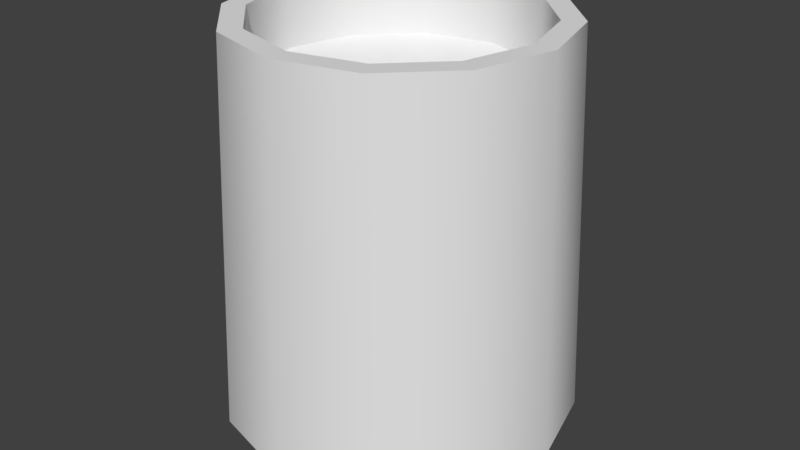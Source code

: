 # Source: plant_pot.blend  (saved by Blender 2.78.0; exported with 4.5.12 LTS)
import bpy
from mathutils import Matrix  # noqa: F401  (used for matrix-valued properties, if any)

bpy.ops.wm.read_factory_settings(use_empty=True)
scene = bpy.context.scene
scene.name = 'Scene'

# ---- collections
col_collection_1 = bpy.data.collections.new('Collection 1'); scene.collection.children.link(col_collection_1)

# ---- materials (node trees are filled in below, after node groups)
mat_mat_plantpot = bpy.data.materials.new('mat_plantpot')
mat_mat_plantpot.alpha_threshold = 0.0
mat_mat_plantpot.use_transparent_shadow = False
mat_mat_plantpot.roughness = 0.5

# ---- node groups
ng_auto_smooth = bpy.data.node_groups.new('Auto Smooth', 'GeometryNodeTree')
_s = ng_auto_smooth.interface.new_socket(name='Geometry', in_out='OUTPUT', socket_type='NodeSocketGeometry')
_s = ng_auto_smooth.interface.new_socket(name='Geometry', in_out='INPUT', socket_type='NodeSocketGeometry')
_s = ng_auto_smooth.interface.new_socket(name='Angle', in_out='INPUT', socket_type='NodeSocketFloat')
_s.subtype = 'ANGLE'
_s.min_value = 0.0
_s.max_value = 3.142
ng_auto_smooth.is_modifier = True
_N = ng_auto_smooth.nodes; _L = ng_auto_smooth.links
n0 = _N.new('NodeGroupOutput'); n0.name = 'Group Output'; n0.location = (480, -100)
n1 = _N.new('NodeGroupInput'); n1.name = 'Group Input'; n1.location = (-420, -300)
n2 = _N.new('NodeGroupInput'); n2.name = 'Group Input.001'; n2.location = (-60, -100)
n3 = _N.new('GeometryNodeSetShadeSmooth'); n3.name = 'Set Shade Smooth'; n3.location = (120, -100)
n3.domain = 'EDGE'
n4 = _N.new('GeometryNodeSetShadeSmooth'); n4.name = 'Set Shade Smooth.001'; n4.location = (300, -100)
n5 = _N.new('GeometryNodeInputMeshEdgeAngle'); n5.name = 'Edge Angle'; n5.location = (-420, -220)
n6 = _N.new('GeometryNodeInputEdgeSmooth'); n6.name = 'Is Edge Smooth'; n6.location = (-60, -160)
n7 = _N.new('GeometryNodeInputShadeSmooth'); n7.name = 'Is Face Smooth'; n7.location = (-240, -340)
n8 = _N.new('FunctionNodeBooleanMath'); n8.name = 'Boolean Math'; n8.location = (-60, -220)
n9 = _N.new('FunctionNodeCompare'); n9.name = 'Compare'; n9.location = (-240, -180)
n9.operation = 'LESS_EQUAL'
_L.new(n5.outputs[0], n9.inputs[0])
_L.new(n4.outputs[0], n0.inputs[0])
_L.new(n1.outputs[1], n9.inputs[1])
_L.new(n9.outputs[0], n8.inputs[0])
_L.new(n7.outputs[0], n8.inputs[1])
_L.new(n2.outputs[0], n3.inputs[0])
_L.new(n6.outputs[0], n3.inputs[1])
_L.new(n3.outputs[0], n4.inputs[0])
_L.new(n8.outputs[0], n3.inputs[2])
n0.is_active_output = True

# ---- material node trees

# ---- world
world_world = bpy.data.worlds.new('World'); scene.world = world_world
world_world.color = (0.05088, 0.05088, 0.05088)
world_world.use_sun_shadow = False
world_world.sun_shadow_jitter_overblur = 0.0
world_world.cycles.sampling_method = 'MANUAL'

# ---- meshes
me_cylinder = bpy.data.meshes.new('Cylinder')
me_cylinder.from_pydata([(0.001466, 0.00786, -0.297), (0.001466, -0.02003, 0.3641), (0.1515, -0.03233, -0.297), (0.1375, -0.05648, 0.3641), (0.2613, -0.1421, -0.297), (0.2371, -0.1561, 0.3641), (0.3015, -0.2921, -0.297), (0.2736, -0.2921, 0.3641), (0.2613, -0.4421, -0.297), (0.2371, -0.4282, 0.3641), (0.1515, -0.5519, -0.297), (0.1375, -0.5278, 0.3641), (0.001466, -0.5921, -0.297), (0.001466, -0.5643, 0.3641), (-0.1485, -0.5519, -0.297), (-0.1346, -0.5278, 0.3641), (-0.2583, -0.4421, -0.297), (-0.2342, -0.4282, 0.3641), (-0.2985, -0.2921, -0.297), (-0.2706, -0.2921, 0.3641), (-0.2583, -0.1421, -0.297), (-0.2342, -0.1561, 0.3641), (-0.1485, -0.03233, -0.297), (-0.1346, -0.05648, 0.3641), (0.001466, -0.05799, 0.3641), (0.1185, -0.08936, 0.3641), (0.2042, -0.1751, 0.3641), (0.2356, -0.2921, 0.3641), (0.2042, -0.4092, 0.3641), (0.1185, -0.4949, 0.3641), (0.001466, -0.5263, 0.3641), (-0.1156, -0.4949, 0.3641), (-0.2013, -0.4092, 0.3641), (-0.2327, -0.2921, 0.3641), (-0.2013, -0.1751, 0.3641), (-0.1156, -0.08936, 0.3641), (0.001466, -0.05799, 0.2606), (0.1185, -0.08936, 0.2606), (0.2042, -0.1751, 0.2606), (0.2356, -0.2921, 0.2606), (0.2042, -0.4092, 0.2606), (0.1185, -0.4949, 0.2606), (0.001466, -0.5263, 0.2606), (-0.1156, -0.4949, 0.2606), (-0.2013, -0.4092, 0.2606), (-0.2327, -0.2921, 0.2606), (-0.2013, -0.1751, 0.2606), (-0.1156, -0.08936, 0.2606), (0.001466, -0.04007, -0.297), (0.1275, -0.07384, -0.297), (0.2198, -0.1661, -0.297), (0.2535, -0.2921, -0.297), (0.2198, -0.4182, -0.297), (0.1275, -0.5104, -0.297), (0.001466, -0.5442, -0.297), (-0.1246, -0.5104, -0.297), (-0.2168, -0.4182, -0.297), (-0.2506, -0.2921, -0.297), (-0.2168, -0.1661, -0.297), (-0.1246, -0.07384, -0.297), (0.001466, -0.04543, -0.3359), (0.1248, -0.07848, -0.3359), (0.2151, -0.1688, -0.3359), (0.2482, -0.2921, -0.3359), (0.2151, -0.4155, -0.3359), (0.1248, -0.5058, -0.3359), (0.001466, -0.5389, -0.3359), (-0.1219, -0.5058, -0.3359), (-0.2122, -0.4155, -0.3359), (-0.2452, -0.2921, -0.3359), (-0.2122, -0.1688, -0.3359), (-0.1219, -0.07848, -0.3359), (0.001466, -0.2921, 0.1792)], [], [(0, 1, 3, 2), (2, 3, 5, 4), (4, 5, 7, 6), (6, 7, 9, 8), (8, 9, 11, 10), (10, 11, 13, 12), (12, 13, 15, 14), (14, 15, 17, 16), (16, 17, 19, 18), (18, 19, 21, 20), (21, 19, 33, 34), (20, 21, 23, 22), (22, 23, 1, 0), (13, 11, 29, 30), (5, 3, 25, 26), (23, 21, 34, 35), (15, 13, 30, 31), (7, 5, 26, 27), (1, 23, 35, 24), (3, 1, 24, 25), (17, 15, 31, 32), (9, 7, 27, 28), (19, 17, 32, 33), (11, 9, 28, 29), (26, 25, 37, 38), (31, 30, 42, 43), (24, 35, 47, 36), (29, 28, 40, 41), (34, 33, 45, 46), (27, 26, 38, 39), (32, 31, 43, 44), (25, 24, 36, 37), (30, 29, 41, 42), (35, 34, 46, 47), (28, 27, 39, 40), (33, 32, 44, 45), (22, 0, 48, 59), (0, 2, 49, 48), (14, 16, 56, 55), (6, 8, 52, 51), (16, 18, 57, 56), (8, 10, 53, 52), (18, 20, 58, 57), (10, 12, 54, 53), (2, 4, 50, 49), (20, 22, 59, 58), (12, 14, 55, 54), (4, 6, 51, 50), (49, 50, 62, 61), (54, 55, 67, 66), (59, 48, 60, 71), (52, 53, 65, 64), (57, 58, 70, 69), (50, 51, 63, 62), (55, 56, 68, 67), (48, 49, 61, 60), (53, 54, 66, 65), (58, 59, 71, 70), (51, 52, 64, 63), (56, 57, 69, 68), (39, 38, 72), (44, 43, 72), (37, 36, 72), (42, 41, 72), (47, 46, 72), (40, 39, 72), (45, 44, 72), (38, 37, 72), (43, 42, 72), (36, 47, 72), (41, 40, 72), (46, 45, 72)])
me_cylinder.polygons.foreach_set('use_smooth', [True] * 72)
_uv = me_cylinder.uv_layers.new(name='UVMap')
_uv.uv.foreach_set('vector', [0.565, 0.4022, 0.5604, 0.0, 0.6396, 0.001434, 0.6525, 0.4038, 0.3767, 0.8076, 0.3895, 0.4052, 0.4688, 0.4038, 0.4641, 0.806, 0.4641, 0.806, 0.4688, 0.4038, 0.5604, 0.4038, 0.565, 0.806, 0.565, 0.806, 0.5604, 0.4038, 0.6396, 0.4052, 0.6525, 0.8076, 0.6525, 0.4038, 0.6653, 0.001434, 0.7446, 0.0, 0.7399, 0.4022, 0.7399, 0.4022, 0.7446, 0.0, 0.8361, 1.817e-08, 0.8408, 0.4022, 0.8408, 0.4022, 0.8361, 1.817e-08, 0.9154, 0.001434, 0.9282, 0.4038, 0.0, 0.7571, 0.01282, 0.3547, 0.0921, 0.3533, 0.08741, 0.7555, 0.08741, 0.7555, 0.0921, 0.3533, 0.1837, 0.3533, 0.1883, 0.7555, 0.1883, 0.7555, 0.1837, 0.3533, 0.2629, 0.3547, 0.2758, 0.7571, 0.6982, 0.6813, 0.6525, 0.607, 0.6763, 0.601, 0.7157, 0.665, 0.3767, 0.4038, 0.3895, 0.001434, 0.4688, 0.0, 0.4641, 0.4022, 0.4641, 0.4022, 0.4688, 0.0, 0.5604, 0.0, 0.565, 0.4022, 0.7775, 0.4038, 0.8691, 0.4038, 0.8627, 0.4262, 0.7839, 0.4262, 0.9941, 0.607, 0.9484, 0.6813, 0.9309, 0.665, 0.9703, 0.601, 0.7775, 0.7243, 0.6982, 0.6813, 0.7157, 0.665, 0.7839, 0.7019, 0.6982, 0.4467, 0.7775, 0.4038, 0.7839, 0.4262, 0.7157, 0.4631, 0.9941, 0.5211, 0.9941, 0.607, 0.9703, 0.601, 0.9703, 0.5271, 0.8691, 0.7243, 0.7775, 0.7243, 0.7839, 0.7019, 0.8627, 0.7019, 0.9484, 0.6813, 0.8691, 0.7243, 0.8627, 0.7019, 0.9309, 0.665, 0.6525, 0.5211, 0.6982, 0.4467, 0.7157, 0.4631, 0.6763, 0.5271, 0.9484, 0.4467, 0.9941, 0.5211, 0.9703, 0.5271, 0.9309, 0.4631, 0.6525, 0.607, 0.6525, 0.5211, 0.6763, 0.5271, 0.6763, 0.601, 0.8691, 0.4038, 0.9484, 0.4467, 0.9309, 0.4631, 0.8627, 0.4262, 0.343, 0.4912, 0.3443, 0.5551, 0.2771, 0.5551, 0.2758, 0.4912, 0.9968, 0.2019, 0.9954, 0.2658, 0.9282, 0.2658, 0.9295, 0.2019, 0.9954, 0.06399, 0.9954, 0.1379, 0.9282, 0.1379, 0.9282, 0.06399, 0.9954, 0.3397, 0.9968, 0.4037, 0.9295, 0.4037, 0.9282, 0.3397, 0.3443, 0.5551, 0.343, 0.6191, 0.2758, 0.6191, 0.2771, 0.5551, 0.343, 0.4173, 0.343, 0.4912, 0.2758, 0.4912, 0.2758, 0.4173, 0.343, 0.693, 0.3443, 0.757, 0.2771, 0.757, 0.2758, 0.693, 0.9968, 0.0, 0.9954, 0.06399, 0.9282, 0.06399, 0.9295, 9.084e-09, 0.9954, 0.2658, 0.9954, 0.3397, 0.9282, 0.3397, 0.9282, 0.2658, 0.9954, 0.1379, 0.9968, 0.2019, 0.9295, 0.2019, 0.9282, 0.1379, 0.3443, 0.3533, 0.343, 0.4173, 0.2758, 0.4173, 0.2771, 0.3533, 0.343, 0.6191, 0.343, 0.693, 0.2758, 0.693, 0.2758, 0.6191, 0.05047, 0.306, 0.0, 0.224, 0.03009, 0.2164, 0.0725, 0.2853, 0.0, 0.224, 5.811e-08, 0.1293, 0.03009, 0.1369, 0.03009, 0.2164, 0.3767, 0.224, 0.3262, 0.306, 0.3042, 0.2853, 0.3466, 0.2164, 0.1379, 1.817e-08, 0.2388, 0.0, 0.2308, 0.02822, 0.1459, 0.02822, 0.3262, 0.306, 0.2388, 0.3533, 0.2308, 0.3251, 0.3042, 0.2853, 0.2388, 0.0, 0.3262, 0.04733, 0.3042, 0.06799, 0.2308, 0.02822, 0.2388, 0.3533, 0.1379, 0.3533, 0.1459, 0.3251, 0.2308, 0.3251, 0.3262, 0.04733, 0.3767, 0.1293, 0.3466, 0.1369, 0.3042, 0.06799, 5.811e-08, 0.1293, 0.05047, 0.04733, 0.0725, 0.06799, 0.03009, 0.1369, 0.1379, 0.3533, 0.05047, 0.306, 0.0725, 0.2853, 0.1459, 0.3251, 0.3767, 0.1293, 0.3767, 0.224, 0.3466, 0.2164, 0.3466, 0.1369, 0.05047, 0.04733, 0.1379, 1.817e-08, 0.1459, 0.02822, 0.0725, 0.06799, 0.3697, 0.5706, 0.3711, 0.6395, 0.3457, 0.6403, 0.3443, 0.5729, 0.3443, 0.4222, 0.3457, 0.3533, 0.3711, 0.3556, 0.3697, 0.423, 0.9732, 0.8727, 0.9732, 0.7931, 0.9986, 0.794, 0.9986, 0.8718, 0.3457, 0.5706, 0.3443, 0.5017, 0.3697, 0.5009, 0.3711, 0.5683, 0.9732, 0.8727, 0.9718, 0.9416, 0.9465, 0.9393, 0.9479, 0.8718, 0.3711, 0.6395, 0.3711, 0.719, 0.3457, 0.7182, 0.3457, 0.6403, 0.9718, 0.7243, 0.9732, 0.7931, 0.9479, 0.794, 0.9465, 0.7266, 0.9732, 0.7931, 0.9746, 0.7243, 1.0, 0.7266, 0.9986, 0.794, 0.3443, 0.5017, 0.3443, 0.4222, 0.3697, 0.423, 0.3697, 0.5009, 0.9746, 0.9416, 0.9732, 0.8727, 0.9986, 0.8718, 1.0, 0.9393, 0.3711, 0.719, 0.3697, 0.7879, 0.3443, 0.7856, 0.3457, 0.7182, 0.9732, 0.7931, 0.9732, 0.8727, 0.9479, 0.8718, 0.9479, 0.794, 0.8389, 0.7243, 0.9071, 0.7612, 0.7995, 0.8621, 0.6918, 0.9631, 0.6525, 0.8991, 0.7995, 0.8621, 0.9465, 0.8252, 0.9465, 0.8991, 0.7995, 0.8621, 0.6525, 0.8252, 0.6918, 0.7612, 0.7995, 0.8621, 0.9071, 0.9631, 0.8389, 1.0, 0.7995, 0.8621, 0.7601, 0.7243, 0.8389, 0.7243, 0.7995, 0.8621, 0.7601, 1.0, 0.6918, 0.9631, 0.7995, 0.8621, 0.9071, 0.7612, 0.9465, 0.8252, 0.7995, 0.8621, 0.6525, 0.8991, 0.6525, 0.8252, 0.7995, 0.8621, 0.9465, 0.8991, 0.9071, 0.9631, 0.7995, 0.8621, 0.6918, 0.7612, 0.7601, 0.7243, 0.7995, 0.8621, 0.8389, 1.0, 0.7601, 1.0, 0.7995, 0.8621])
_ca = me_cylinder.color_attributes.new('Col', 'BYTE_COLOR', 'CORNER')
_ca.data.foreach_set('color', [0.02624, 0.1651, 1.0, 1.0, 0.02624, 0.1651, 1.0, 1.0, 0.02624, 0.1651, 1.0, 1.0, 0.02624, 0.1651, 1.0, 1.0, 0.02624, 0.1651, 1.0, 1.0, 0.02624, 0.1651, 1.0, 1.0, 0.02624, 0.1651, 1.0, 1.0, 0.02624, 0.1651, 1.0, 1.0, 0.02624, 0.1651, 1.0, 1.0, 0.02624, 0.1651, 1.0, 1.0, 0.02624, 0.1651, 1.0, 1.0, 0.02624, 0.1651, 1.0, 1.0, 0.02624, 0.1651, 1.0, 1.0, 0.02624, 0.1651, 1.0, 1.0, 0.02624, 0.1651, 1.0, 1.0, 0.02624, 0.1651, 1.0, 1.0, 0.02624, 0.1651, 1.0, 1.0, 0.02624, 0.1651, 1.0, 1.0, 0.02624, 0.1651, 1.0, 1.0, 0.02624, 0.1651, 1.0, 1.0, 0.02624, 0.1651, 1.0, 1.0, 0.02624, 0.1651, 1.0, 1.0, 0.02624, 0.1651, 1.0, 1.0, 0.02624, 0.1651, 1.0, 1.0, 0.02624, 0.1651, 1.0, 1.0, 0.02624, 0.1651, 1.0, 1.0, 0.02624, 0.1651, 1.0, 1.0, 0.02624, 0.1651, 1.0, 1.0, 0.02624, 0.1651, 1.0, 1.0, 0.02624, 0.1651, 1.0, 1.0, 0.02624, 0.1651, 1.0, 1.0, 0.02624, 0.1651, 1.0, 1.0, 0.02624, 0.1651, 1.0, 1.0, 0.02624, 0.1651, 1.0, 1.0, 0.02624, 0.1651, 1.0, 1.0, 0.02624, 0.1651, 1.0, 1.0, 0.02624, 0.1651, 1.0, 1.0, 0.02624, 0.1651, 1.0, 1.0, 0.02624, 0.1651, 1.0, 1.0, 0.02624, 0.1651, 1.0, 1.0, 0.02624, 0.1651, 1.0, 1.0, 0.02624, 0.1651, 1.0, 1.0, 0.02624, 0.1651, 1.0, 1.0, 0.02624, 0.1651, 1.0, 1.0, 0.02624, 0.1651, 1.0, 1.0, 0.02624, 0.1651, 1.0, 1.0, 0.02624, 0.1651, 1.0, 1.0, 0.02624, 0.1651, 1.0, 1.0, 0.02624, 0.1651, 1.0, 1.0, 0.02624, 0.1651, 1.0, 1.0, 0.02624, 0.1651, 1.0, 1.0, 0.02624, 0.1651, 1.0, 1.0, 0.02624, 0.1651, 1.0, 1.0, 0.02624, 0.1651, 1.0, 1.0, 0.02624, 0.1651, 1.0, 1.0, 0.02624, 0.1651, 1.0, 1.0, 0.02624, 0.1651, 1.0, 1.0, 0.02624, 0.1651, 1.0, 1.0, 0.02624, 0.1651, 1.0, 1.0, 0.02624, 0.1651, 1.0, 1.0, 0.02624, 0.1651, 1.0, 1.0, 0.02624, 0.1651, 1.0, 1.0, 0.02624, 0.1651, 1.0, 1.0, 0.02624, 0.1651, 1.0, 1.0, 0.02624, 0.1651, 1.0, 1.0, 0.02624, 0.1651, 1.0, 1.0, 0.02624, 0.1651, 1.0, 1.0, 0.02624, 0.1651, 1.0, 1.0, 0.02624, 0.1651, 1.0, 1.0, 0.02624, 0.1651, 1.0, 1.0, 0.02624, 0.1651, 1.0, 1.0, 0.02624, 0.1651, 1.0, 1.0, 0.02624, 0.1651, 1.0, 1.0, 0.02624, 0.1651, 1.0, 1.0, 0.02624, 0.1651, 1.0, 1.0, 0.02624, 0.1651, 1.0, 1.0, 0.02624, 0.1651, 1.0, 1.0, 0.02624, 0.1651, 1.0, 1.0, 0.02624, 0.1651, 1.0, 1.0, 0.02624, 0.1651, 1.0, 1.0, 0.02624, 0.1651, 1.0, 1.0, 0.02624, 0.1651, 1.0, 1.0, 0.02624, 0.1651, 1.0, 1.0, 0.02624, 0.1651, 1.0, 1.0, 0.02624, 0.1651, 1.0, 1.0, 0.02624, 0.1651, 1.0, 1.0, 0.02624, 0.1651, 1.0, 1.0, 0.02624, 0.1651, 1.0, 1.0, 0.02624, 0.1651, 1.0, 1.0, 0.02624, 0.1651, 1.0, 1.0, 0.02624, 0.1651, 1.0, 1.0, 0.02624, 0.1651, 1.0, 1.0, 0.02624, 0.1651, 1.0, 1.0, 0.02624, 0.1651, 1.0, 1.0, 0.02624, 0.1651, 1.0, 1.0, 0.02624, 0.1651, 1.0, 1.0, 0.02624, 0.1651, 1.0, 1.0, 0.02624, 0.1651, 1.0, 1.0, 0.02624, 0.1651, 1.0, 1.0, 0.02624, 0.1651, 1.0, 1.0, 0.02624, 0.1651, 1.0, 1.0, 0.02624, 0.1651, 1.0, 1.0, 0.02624, 0.1651, 1.0, 1.0, 0.02624, 0.1651, 1.0, 1.0, 0.02624, 0.1651, 1.0, 1.0, 0.02624, 0.1651, 1.0, 1.0, 0.02624, 0.1651, 1.0, 1.0, 0.02624, 0.1651, 1.0, 1.0, 0.02624, 0.1651, 1.0, 1.0, 0.02624, 0.1651, 1.0, 1.0, 0.02624, 0.1651, 1.0, 1.0, 0.02624, 0.1651, 1.0, 1.0, 0.02624, 0.1651, 1.0, 1.0, 0.02624, 0.1651, 1.0, 1.0, 0.02624, 0.1651, 1.0, 1.0, 0.02624, 0.1651, 1.0, 1.0, 0.02624, 0.1651, 1.0, 1.0, 0.02624, 0.1651, 1.0, 1.0, 0.02624, 0.1651, 1.0, 1.0, 0.02624, 0.1651, 1.0, 1.0, 0.02624, 0.1651, 1.0, 1.0, 0.02624, 0.1651, 1.0, 1.0, 0.02624, 0.1651, 1.0, 1.0, 0.02624, 0.1651, 1.0, 1.0, 0.02624, 0.1651, 1.0, 1.0, 0.02624, 0.1651, 1.0, 1.0, 0.02624, 0.1651, 1.0, 1.0, 0.02624, 0.1651, 1.0, 1.0, 0.02624, 0.1651, 1.0, 1.0, 0.02624, 0.1651, 1.0, 1.0, 0.02624, 0.1651, 1.0, 1.0, 0.02624, 0.1651, 1.0, 1.0, 0.02624, 0.1651, 1.0, 1.0, 0.02624, 0.1651, 1.0, 1.0, 0.02624, 0.1651, 1.0, 1.0, 0.02624, 0.1651, 1.0, 1.0, 0.02624, 0.1651, 1.0, 1.0, 0.02624, 0.1651, 1.0, 1.0, 0.02624, 0.1651, 1.0, 1.0, 0.02624, 0.1651, 1.0, 1.0, 0.02624, 0.1651, 1.0, 1.0, 0.02624, 0.1651, 1.0, 1.0, 0.02624, 0.1651, 1.0, 1.0, 0.02624, 0.1651, 1.0, 1.0, 0.02624, 0.1651, 1.0, 1.0, 0.02624, 0.1651, 1.0, 1.0, 0.02624, 0.1651, 1.0, 1.0, 0.02624, 0.1651, 1.0, 1.0, 0.02624, 0.1651, 1.0, 1.0, 0.02624, 0.1651, 1.0, 1.0, 0.02624, 0.1651, 1.0, 1.0, 0.02624, 0.1651, 1.0, 1.0, 0.02624, 0.1651, 1.0, 1.0, 0.02624, 0.1651, 1.0, 1.0, 0.02624, 0.1651, 1.0, 1.0, 0.02624, 0.1651, 1.0, 1.0, 0.02624, 0.1651, 1.0, 1.0, 0.02624, 0.1651, 1.0, 1.0, 0.02624, 0.1651, 1.0, 1.0, 0.02624, 0.1651, 1.0, 1.0, 0.02624, 0.1651, 1.0, 1.0, 0.02624, 0.1651, 1.0, 1.0, 0.02624, 0.1651, 1.0, 1.0, 0.02624, 0.1651, 1.0, 1.0, 0.02624, 0.1651, 1.0, 1.0, 0.02624, 0.1651, 1.0, 1.0, 0.02624, 0.1651, 1.0, 1.0, 0.02624, 0.1651, 1.0, 1.0, 0.02624, 0.1651, 1.0, 1.0, 0.02624, 0.1651, 1.0, 1.0, 0.02624, 0.1651, 1.0, 1.0, 0.02624, 0.1651, 1.0, 1.0, 0.02624, 0.1651, 1.0, 1.0, 0.02624, 0.1651, 1.0, 1.0, 0.02624, 0.1651, 1.0, 1.0, 0.02624, 0.1651, 1.0, 1.0, 0.02624, 0.1651, 1.0, 1.0, 0.02624, 0.1651, 1.0, 1.0, 0.02624, 0.1651, 1.0, 1.0, 0.02624, 0.1651, 1.0, 1.0, 0.02624, 0.1651, 1.0, 1.0, 0.02624, 0.1651, 1.0, 1.0, 0.02624, 0.1651, 1.0, 1.0, 0.02624, 0.1651, 1.0, 1.0, 0.02624, 0.1651, 1.0, 1.0, 0.02624, 0.1651, 1.0, 1.0, 0.02624, 0.1651, 1.0, 1.0, 0.02624, 0.1651, 1.0, 1.0, 0.02624, 0.1651, 1.0, 1.0, 0.02624, 0.1651, 1.0, 1.0, 0.02624, 0.1651, 1.0, 1.0, 0.02624, 0.1651, 1.0, 1.0, 0.02624, 0.1651, 1.0, 1.0, 0.02624, 0.1651, 1.0, 1.0, 0.02624, 0.1651, 1.0, 1.0, 0.02624, 0.1651, 1.0, 1.0, 0.02624, 0.1651, 1.0, 1.0, 0.02624, 0.1651, 1.0, 1.0, 0.02624, 0.1651, 1.0, 1.0, 0.02624, 0.1651, 1.0, 1.0, 0.02624, 0.1651, 1.0, 1.0, 0.02624, 0.1651, 1.0, 1.0, 0.02624, 0.1651, 1.0, 1.0, 0.02624, 0.1651, 1.0, 1.0, 0.02624, 0.1651, 1.0, 1.0, 0.02624, 0.1651, 1.0, 1.0, 0.02624, 0.1651, 1.0, 1.0, 0.02624, 0.1651, 1.0, 1.0, 0.02624, 0.1651, 1.0, 1.0, 0.02624, 0.1651, 1.0, 1.0, 0.02624, 0.1651, 1.0, 1.0, 0.02624, 0.1651, 1.0, 1.0, 0.02624, 0.1651, 1.0, 1.0, 0.02624, 0.1651, 1.0, 1.0, 0.02624, 0.1651, 1.0, 1.0, 0.02624, 0.1651, 1.0, 1.0, 0.02624, 0.1651, 1.0, 1.0, 0.02624, 0.1651, 1.0, 1.0, 0.02624, 0.1651, 1.0, 1.0, 0.02624, 0.1651, 1.0, 1.0, 0.02624, 0.1651, 1.0, 1.0, 0.02624, 0.1651, 1.0, 1.0, 0.02624, 0.1651, 1.0, 1.0, 0.02624, 0.1651, 1.0, 1.0, 0.02624, 0.1651, 1.0, 1.0, 0.02624, 0.1651, 1.0, 1.0, 0.02624, 0.1651, 1.0, 1.0, 0.02624, 0.1651, 1.0, 1.0, 0.02624, 0.1651, 1.0, 1.0, 0.02624, 0.1651, 1.0, 1.0, 0.02624, 0.1651, 1.0, 1.0, 0.02624, 0.1651, 1.0, 1.0, 0.02624, 0.1651, 1.0, 1.0, 0.02624, 0.1651, 1.0, 1.0, 0.02624, 0.1651, 1.0, 1.0, 0.02624, 0.1651, 1.0, 1.0, 0.02624, 0.1651, 1.0, 1.0, 0.02624, 0.1651, 1.0, 1.0, 0.02624, 0.1651, 1.0, 1.0, 0.02624, 0.1651, 1.0, 1.0, 0.004777, 1.0, 0.1144, 1.0, 0.004777, 1.0, 0.1144, 1.0, 0.004777, 1.0, 0.1144, 1.0, 0.004777, 1.0, 0.1144, 1.0, 0.004777, 1.0, 0.1144, 1.0, 0.004777, 1.0, 0.1144, 1.0, 0.004777, 1.0, 0.1144, 1.0, 0.004777, 1.0, 0.1144, 1.0, 0.004777, 1.0, 0.1144, 1.0, 0.004777, 1.0, 0.1144, 1.0, 0.004777, 1.0, 0.1144, 1.0, 0.004777, 1.0, 0.1144, 1.0, 0.004777, 1.0, 0.1144, 1.0, 0.004777, 1.0, 0.1144, 1.0, 0.004777, 1.0, 0.1144, 1.0, 0.004777, 1.0, 0.1144, 1.0, 0.004777, 1.0, 0.1144, 1.0, 0.004777, 1.0, 0.1144, 1.0, 0.004777, 1.0, 0.1144, 1.0, 0.004777, 1.0, 0.1144, 1.0, 0.004777, 1.0, 0.1144, 1.0, 0.004777, 1.0, 0.1144, 1.0, 0.004777, 1.0, 0.1144, 1.0, 0.004777, 1.0, 0.1144, 1.0, 0.004777, 1.0, 0.1144, 1.0, 0.004777, 1.0, 0.1144, 1.0, 0.004777, 1.0, 0.1144, 1.0, 0.004777, 1.0, 0.1144, 1.0, 0.004777, 1.0, 0.1144, 1.0, 0.004777, 1.0, 0.1144, 1.0, 0.004777, 1.0, 0.1144, 1.0, 0.004777, 1.0, 0.1144, 1.0, 0.004777, 1.0, 0.1144, 1.0, 0.004777, 1.0, 0.1144, 1.0, 0.004777, 1.0, 0.1144, 1.0, 0.004777, 1.0, 0.1144, 1.0])
me_cylinder.materials.append(mat_mat_plantpot)
me_cylinder.use_remesh_preserve_volume = False
me_cylinder.use_remesh_preserve_attributes = False
me_cylinder.use_mirror_vertex_groups = False
me_cylinder.use_paint_bone_selection = False
me_cylinder.use_paint_mask = True
me_cylinder.update()

# ---- objects
ob_plant_pot = bpy.data.objects.new('plant_pot', me_cylinder)

# ---- transforms, parenting, visibility, modifiers, constraints
ob_plant_pot.location = (0.0, 0.0, 0.0)
ob_plant_pot.lineart.crease_threshold = 0.0
_m = ob_plant_pot.modifiers.new('Auto Smooth', 'NODES')
_m.node_group = ng_auto_smooth
_gi = [s.identifier for s in ng_auto_smooth.interface.items_tree if s.item_type == 'SOCKET' and s.in_out == 'INPUT']
_m[_gi[1]] = 1.222  # Angle

# ---- collection membership
col_collection_1.objects.link(ob_plant_pot)

# ---- scene / render settings (as saved in the file)
scene.frame_start = 1; scene.frame_end = 250; scene.frame_set(1)
scene.render.engine = 'BLENDER_EEVEE_NEXT'
scene.render.resolution_percentage = 50
scene.render.dither_intensity = 0.0
scene.cycles.use_denoising = False
scene.cycles.samples = 128
scene.cycles.sampling_pattern = 'TABULATED_SOBOL'
scene.cycles.light_sampling_threshold = 0.0
scene.cycles.use_adaptive_sampling = False
scene.cycles.use_light_tree = False
scene.cycles.blur_glossy = 0.0
scene.cycles.sample_clamp_indirect = 0.0
scene.view_settings.view_transform = 'Standard'
bpy.context.view_layer.update()

# ---- added for rendering (the .blend has no active camera and no usable light): camera, sun
cam_auto = bpy.data.cameras.new('AutoCamera')
cam_auto.lens = 50.0
cam_auto.sensor_width = 36.0
cam_auto.clip_end = 1000.0
ob_auto_camera = bpy.data.objects.new('AutoCamera', cam_auto)
scene.collection.objects.link(ob_auto_camera)
ob_auto_camera.location = (1.01921, -1.51344, 0.82829)
ob_auto_camera.rotation_euler = (1.09748, -7.21219e-08, 0.694738)
scene.camera = ob_auto_camera
light_auto_sun = bpy.data.lights.new('AutoSun', 'SUN')
light_auto_sun.energy = 3.0
light_auto_sun.angle = 0.0523599
ob_auto_sun = bpy.data.objects.new('AutoSun', light_auto_sun)
scene.collection.objects.link(ob_auto_sun)
ob_auto_sun.rotation_euler = (0.872665, 0.174533, 0.523599)
bpy.context.view_layer.update()
